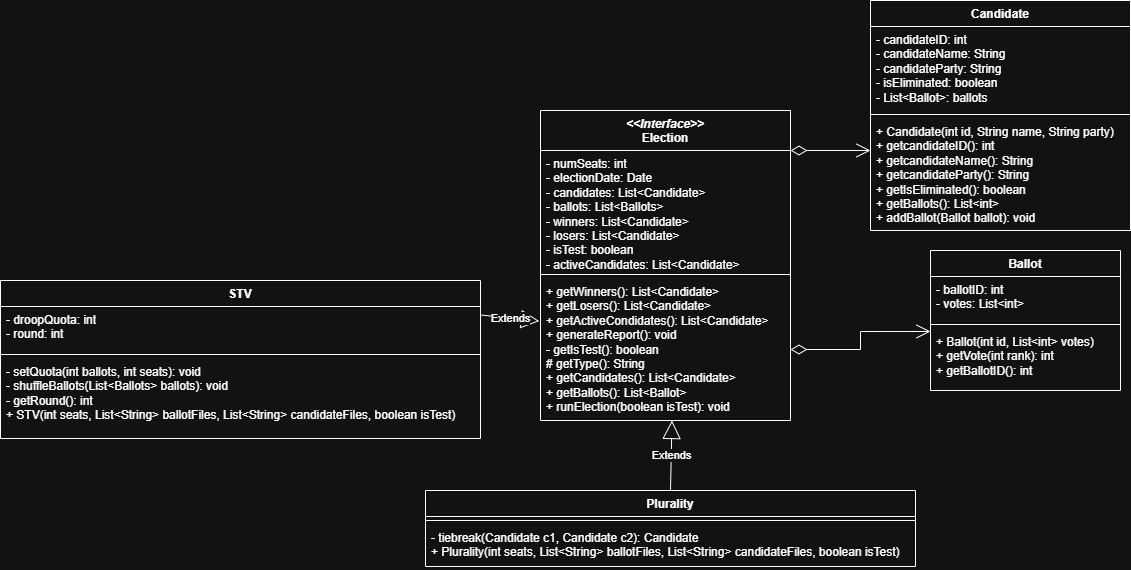

The diagram above was exported from draw.io. Its source (the exported page's mxGraphModel, read from the mxfile embedded in the PNG):
<mxGraphModel dx="2002" dy="623" grid="1" gridSize="10" guides="1" tooltips="1" connect="1" arrows="1" fold="1" page="1" pageScale="1" pageWidth="850" pageHeight="1100" math="0" shadow="0">
  <root>
    <mxCell id="0" />
    <mxCell id="1" parent="0" />
    <mxCell id="dmpTh9W-TbokfDmPqS2J-1" parent="1" style="swimlane;fontStyle=1;align=center;verticalAlign=top;childLayout=stackLayout;horizontal=1;startSize=26;horizontalStack=0;resizeParent=1;resizeParentMax=0;resizeLast=0;collapsible=1;marginBottom=0;whiteSpace=wrap;html=1;" value="Ballot" vertex="1">
      <mxGeometry height="140" width="190" x="710" y="610" as="geometry" />
    </mxCell>
    <mxCell id="dmpTh9W-TbokfDmPqS2J-2" parent="dmpTh9W-TbokfDmPqS2J-1" style="text;strokeColor=none;fillColor=none;align=left;verticalAlign=top;spacingLeft=4;spacingRight=4;overflow=hidden;rotatable=0;points=[[0,0.5],[1,0.5]];portConstraint=eastwest;whiteSpace=wrap;html=1;" value="&lt;div&gt;- ballotID: int&lt;/div&gt;&lt;div&gt;&lt;span style=&quot;background-color: transparent; color: light-dark(rgb(0, 0, 0), rgb(255, 255, 255));&quot;&gt;- votes: List&amp;lt;int&amp;gt;&lt;/span&gt;&lt;/div&gt;" vertex="1">
      <mxGeometry height="44" width="190" y="26" as="geometry" />
    </mxCell>
    <mxCell id="dmpTh9W-TbokfDmPqS2J-3" parent="dmpTh9W-TbokfDmPqS2J-1" style="line;strokeWidth=1;fillColor=none;align=left;verticalAlign=middle;spacingTop=-1;spacingLeft=3;spacingRight=3;rotatable=0;labelPosition=right;points=[];portConstraint=eastwest;strokeColor=inherit;" value="" vertex="1">
      <mxGeometry height="8" width="190" y="70" as="geometry" />
    </mxCell>
    <mxCell id="dmpTh9W-TbokfDmPqS2J-4" parent="dmpTh9W-TbokfDmPqS2J-1" style="text;strokeColor=none;fillColor=none;align=left;verticalAlign=top;spacingLeft=4;spacingRight=4;overflow=hidden;rotatable=0;points=[[0,0.5],[1,0.5]];portConstraint=eastwest;whiteSpace=wrap;html=1;" value="&lt;div&gt;+ Ballot(int id, List&amp;lt;int&amp;gt; votes)&lt;/div&gt;+ getVote(int rank): int&lt;div&gt;+ getBallotID(): int&lt;/div&gt;&lt;div&gt;&lt;br&gt;&lt;/div&gt;" vertex="1">
      <mxGeometry height="62" width="190" y="78" as="geometry" />
    </mxCell>
    <mxCell id="3gNKLqBUqv4nMegXIPu4-1" parent="1" style="swimlane;fontStyle=1;align=center;verticalAlign=top;childLayout=stackLayout;horizontal=1;startSize=40;horizontalStack=0;resizeParent=1;resizeParentMax=0;resizeLast=0;collapsible=1;marginBottom=0;whiteSpace=wrap;html=1;" value="&lt;div&gt;&lt;i&gt;&amp;lt;&amp;lt;Interface&amp;gt;&amp;gt;&lt;/i&gt;&lt;/div&gt;Election" vertex="1">
      <mxGeometry height="310" width="250" x="320" y="470" as="geometry" />
    </mxCell>
    <mxCell id="3gNKLqBUqv4nMegXIPu4-2" parent="3gNKLqBUqv4nMegXIPu4-1" style="text;strokeColor=none;fillColor=none;align=left;verticalAlign=top;spacingLeft=4;spacingRight=4;overflow=hidden;rotatable=0;points=[[0,0.5],[1,0.5]];portConstraint=eastwest;whiteSpace=wrap;html=1;" value="&lt;div&gt;- numSeats: int&lt;/div&gt;&lt;div&gt;&lt;span style=&quot;background-color: transparent; color: light-dark(rgb(0, 0, 0), rgb(255, 255, 255));&quot;&gt;- electionDate: Date&lt;/span&gt;&lt;/div&gt;&lt;div&gt;- candidates: List&amp;lt;Candidate&amp;gt;&lt;/div&gt;&lt;div&gt;- ballots: List&amp;lt;Ballots&amp;gt;&lt;/div&gt;&lt;div&gt;&lt;div&gt;- winners: &lt;span style=&quot;background-color: transparent; color: light-dark(rgb(0, 0, 0), rgb(255, 255, 255));&quot;&gt;List&amp;lt;Candidate&amp;gt;&lt;/span&gt;&lt;/div&gt;&lt;div&gt;- losers:&amp;nbsp;&lt;span style=&quot;background-color: transparent; color: light-dark(rgb(0, 0, 0), rgb(255, 255, 255));&quot;&gt;List&amp;lt;Candidate&amp;gt;&lt;/span&gt;&lt;/div&gt;&lt;/div&gt;&lt;div&gt;&lt;span style=&quot;background-color: transparent; color: light-dark(rgb(0, 0, 0), rgb(255, 255, 255));&quot;&gt;- isTest: boolean&lt;/span&gt;&lt;/div&gt;&lt;div&gt;- activeCandidates: List&amp;lt;Candidate&amp;gt;&amp;nbsp;&lt;span style=&quot;background-color: transparent; color: light-dark(rgb(0, 0, 0), rgb(255, 255, 255));&quot;&gt;&lt;/span&gt;&lt;/div&gt;" vertex="1">
      <mxGeometry height="120" width="250" y="40" as="geometry" />
    </mxCell>
    <mxCell id="3gNKLqBUqv4nMegXIPu4-3" parent="3gNKLqBUqv4nMegXIPu4-1" style="line;strokeWidth=1;fillColor=none;align=left;verticalAlign=middle;spacingTop=-1;spacingLeft=3;spacingRight=3;rotatable=0;labelPosition=right;points=[];portConstraint=eastwest;strokeColor=inherit;" value="" vertex="1">
      <mxGeometry height="8" width="250" y="160" as="geometry" />
    </mxCell>
    <mxCell id="3gNKLqBUqv4nMegXIPu4-4" parent="3gNKLqBUqv4nMegXIPu4-1" style="text;strokeColor=none;fillColor=none;align=left;verticalAlign=top;spacingLeft=4;spacingRight=4;overflow=hidden;rotatable=0;points=[[0,0.5],[1,0.5]];portConstraint=eastwest;whiteSpace=wrap;html=1;" value="&lt;div&gt;+ getWinners():&amp;nbsp;&lt;span style=&quot;background-color: transparent; color: light-dark(rgb(0, 0, 0), rgb(255, 255, 255));&quot;&gt;List&amp;lt;Candidate&amp;gt;&lt;/span&gt;&lt;/div&gt;&lt;div&gt;+ getLosers():&amp;nbsp;&lt;span style=&quot;background-color: transparent; color: light-dark(rgb(0, 0, 0), rgb(255, 255, 255));&quot;&gt;List&amp;lt;Candidate&amp;gt;&lt;/span&gt;&lt;/div&gt;&lt;div&gt;&lt;span style=&quot;background-color: transparent; color: light-dark(rgb(0, 0, 0), rgb(255, 255, 255));&quot;&gt;+ getActiveCondidates():&amp;nbsp;&lt;/span&gt;&lt;span style=&quot;background-color: transparent; color: light-dark(rgb(0, 0, 0), rgb(255, 255, 255));&quot;&gt;List&amp;lt;Candidate&amp;gt;&lt;/span&gt;&lt;/div&gt;&lt;div&gt;&lt;span style=&quot;background-color: transparent; color: light-dark(rgb(0, 0, 0), rgb(255, 255, 255));&quot;&gt;+ generateReport(): void&lt;/span&gt;&lt;/div&gt;&lt;div&gt;&lt;span style=&quot;background-color: transparent; color: light-dark(rgb(0, 0, 0), rgb(255, 255, 255));&quot;&gt;- getIsTest(): boolean&lt;/span&gt;&lt;/div&gt;&lt;div&gt;&lt;span style=&quot;background-color: transparent; color: light-dark(rgb(0, 0, 0), rgb(255, 255, 255));&quot;&gt;# getType(): String&lt;/span&gt;&lt;/div&gt;&lt;div&gt;&lt;span style=&quot;background-color: transparent; color: light-dark(rgb(0, 0, 0), rgb(255, 255, 255));&quot;&gt;+ getCandidates(): List&amp;lt;Candidate&amp;gt;&lt;/span&gt;&lt;/div&gt;&lt;div&gt;+ getBallots(): List&amp;lt;Ballot&amp;gt;&lt;/div&gt;&lt;div&gt;&lt;span style=&quot;background-color: transparent; color: light-dark(rgb(0, 0, 0), rgb(255, 255, 255));&quot;&gt;+ runElection(boolean isTest): void&lt;/span&gt;&lt;/div&gt;" vertex="1">
      <mxGeometry height="142" width="250" y="168" as="geometry" />
    </mxCell>
    <mxCell id="3gNKLqBUqv4nMegXIPu4-6" parent="1" style="swimlane;fontStyle=1;align=center;verticalAlign=top;childLayout=stackLayout;horizontal=1;startSize=26;horizontalStack=0;resizeParent=1;resizeParentMax=0;resizeLast=0;collapsible=1;marginBottom=0;whiteSpace=wrap;html=1;" value="Candidate" vertex="1">
      <mxGeometry height="230" width="260" x="650" y="360" as="geometry" />
    </mxCell>
    <mxCell id="3gNKLqBUqv4nMegXIPu4-7" parent="3gNKLqBUqv4nMegXIPu4-6" style="text;strokeColor=none;fillColor=none;align=left;verticalAlign=top;spacingLeft=4;spacingRight=4;overflow=hidden;rotatable=0;points=[[0,0.5],[1,0.5]];portConstraint=eastwest;whiteSpace=wrap;html=1;" value="&lt;div&gt;- candidateID: int&lt;/div&gt;&lt;div&gt;- candidateName: String&lt;/div&gt;&lt;div&gt;- candidateParty: String&lt;/div&gt;&lt;div&gt;- isEliminated: boolean&lt;/div&gt;&lt;div&gt;- List&amp;lt;Ballot&amp;gt;: ballots&lt;/div&gt;&lt;div&gt;&lt;br&gt;&lt;/div&gt;" vertex="1">
      <mxGeometry height="84" width="260" y="26" as="geometry" />
    </mxCell>
    <mxCell id="3gNKLqBUqv4nMegXIPu4-8" parent="3gNKLqBUqv4nMegXIPu4-6" style="line;strokeWidth=1;fillColor=none;align=left;verticalAlign=middle;spacingTop=-1;spacingLeft=3;spacingRight=3;rotatable=0;labelPosition=right;points=[];portConstraint=eastwest;strokeColor=inherit;" value="" vertex="1">
      <mxGeometry height="8" width="260" y="110" as="geometry" />
    </mxCell>
    <mxCell id="3gNKLqBUqv4nMegXIPu4-9" parent="3gNKLqBUqv4nMegXIPu4-6" style="text;strokeColor=none;fillColor=none;align=left;verticalAlign=top;spacingLeft=4;spacingRight=4;overflow=hidden;rotatable=0;points=[[0,0.5],[1,0.5]];portConstraint=eastwest;whiteSpace=wrap;html=1;" value="&lt;div&gt;+ Candidate(int id, String name, String party)&lt;/div&gt;+ getcandidateID(): int&lt;div&gt;+ getcandidateName(): String&lt;/div&gt;&lt;div&gt;+ getcandidateParty(): String&lt;/div&gt;&lt;div&gt;+ getIsEliminated(): boolean&lt;/div&gt;&lt;div&gt;+ getBallots(): List&amp;lt;int&amp;gt;&lt;/div&gt;&lt;div&gt;+ addBallot(Ballot ballot): void&lt;/div&gt;" vertex="1">
      <mxGeometry height="112" width="260" y="118" as="geometry" />
    </mxCell>
    <mxCell id="3gNKLqBUqv4nMegXIPu4-10" parent="1" style="swimlane;fontStyle=1;align=center;verticalAlign=top;childLayout=stackLayout;horizontal=1;startSize=26;horizontalStack=0;resizeParent=1;resizeParentMax=0;resizeLast=0;collapsible=1;marginBottom=0;whiteSpace=wrap;html=1;" value="STV" vertex="1">
      <mxGeometry height="158" width="480" x="-220" y="640" as="geometry" />
    </mxCell>
    <mxCell id="25Ky2fCrbsBbJz4hcObG-2" parent="3gNKLqBUqv4nMegXIPu4-10" style="text;strokeColor=none;fillColor=none;align=left;verticalAlign=top;spacingLeft=4;spacingRight=4;overflow=hidden;rotatable=0;points=[[0,0.5],[1,0.5]];portConstraint=eastwest;whiteSpace=wrap;html=1;" value="&lt;div&gt;- droopQuota: int&lt;/div&gt;&lt;div&gt;- round: int&lt;/div&gt;" vertex="1">
      <mxGeometry height="44" width="480" y="26" as="geometry" />
    </mxCell>
    <mxCell id="3gNKLqBUqv4nMegXIPu4-12" parent="3gNKLqBUqv4nMegXIPu4-10" style="line;strokeWidth=1;fillColor=none;align=left;verticalAlign=middle;spacingTop=-1;spacingLeft=3;spacingRight=3;rotatable=0;labelPosition=right;points=[];portConstraint=eastwest;strokeColor=inherit;" value="" vertex="1">
      <mxGeometry height="8" width="480" y="70" as="geometry" />
    </mxCell>
    <mxCell id="3gNKLqBUqv4nMegXIPu4-13" parent="3gNKLqBUqv4nMegXIPu4-10" style="text;strokeColor=none;fillColor=none;align=left;verticalAlign=top;spacingLeft=4;spacingRight=4;overflow=hidden;rotatable=0;points=[[0,0.5],[1,0.5]];portConstraint=eastwest;whiteSpace=wrap;html=1;" value="- setQuota(int ballots, int seats): void&lt;div&gt;- shuffleBallots(List&amp;lt;Ballots&amp;gt; ballots): void&lt;/div&gt;&lt;div&gt;- getRound(): int&lt;/div&gt;&lt;div&gt;+ STV(int seats, List&amp;lt;String&amp;gt; ballotFiles, List&amp;lt;String&amp;gt; candidateFiles, boolean isTest)&amp;nbsp;&lt;/div&gt;" vertex="1">
      <mxGeometry height="80" width="480" y="78" as="geometry" />
    </mxCell>
    <mxCell id="dmpTh9W-TbokfDmPqS2J-23" edge="1" parent="1" source="3gNKLqBUqv4nMegXIPu4-4" style="endArrow=open;html=1;endSize=12;startArrow=diamondThin;startSize=14;startFill=0;edgeStyle=orthogonalEdgeStyle;align=left;verticalAlign=bottom;rounded=0;entryX=0;entryY=0.048;entryDx=0;entryDy=0;entryPerimeter=0;exitX=1;exitY=0.5;exitDx=0;exitDy=0;" target="dmpTh9W-TbokfDmPqS2J-4" value="">
      <mxGeometry relative="1" x="-1" y="3" as="geometry">
        <mxPoint x="540" y="700" as="sourcePoint" />
        <mxPoint x="670" y="700" as="targetPoint" />
      </mxGeometry>
    </mxCell>
    <mxCell id="dmpTh9W-TbokfDmPqS2J-24" edge="1" parent="1" style="endArrow=open;html=1;endSize=12;startArrow=diamondThin;startSize=14;startFill=0;edgeStyle=orthogonalEdgeStyle;align=left;verticalAlign=bottom;rounded=0;" value="">
      <mxGeometry relative="1" x="-1" y="3" as="geometry">
        <mxPoint x="570" y="510" as="sourcePoint" />
        <mxPoint x="650" y="510" as="targetPoint" />
      </mxGeometry>
    </mxCell>
    <mxCell id="ThLd6ORJmS1L3q9Vxo9A-1" edge="1" parent="1" source="25Ky2fCrbsBbJz4hcObG-2" style="endArrow=block;endSize=16;endFill=0;html=1;rounded=0;exitX=1.002;exitY=0.195;exitDx=0;exitDy=0;entryX=-0.005;entryY=0.3;entryDx=0;entryDy=0;entryPerimeter=0;exitPerimeter=0;" target="3gNKLqBUqv4nMegXIPu4-4" value="Extends">
      <mxGeometry relative="1" width="160" as="geometry">
        <mxPoint x="75" y="649.5" as="sourcePoint" />
        <mxPoint x="235" y="649.5" as="targetPoint" />
      </mxGeometry>
    </mxCell>
    <mxCell id="ThLd6ORJmS1L3q9Vxo9A-2" edge="1" parent="1" source="ThLd6ORJmS1L3q9Vxo9A-4" style="endArrow=block;endSize=16;endFill=0;html=1;rounded=0;exitX=0.5;exitY=0;exitDx=0;exitDy=0;entryX=0.526;entryY=1;entryDx=0;entryDy=0;entryPerimeter=0;" target="3gNKLqBUqv4nMegXIPu4-4" value="Extends">
      <mxGeometry relative="1" width="160" as="geometry">
        <mxPoint x="427.4100000000001" y="865.344" as="sourcePoint" />
        <mxPoint x="812" y="750" as="targetPoint" />
      </mxGeometry>
    </mxCell>
    <mxCell id="ThLd6ORJmS1L3q9Vxo9A-4" parent="1" style="swimlane;fontStyle=1;align=center;verticalAlign=top;childLayout=stackLayout;horizontal=1;startSize=26;horizontalStack=0;resizeParent=1;resizeParentMax=0;resizeLast=0;collapsible=1;marginBottom=0;whiteSpace=wrap;html=1;" value="Plurality" vertex="1">
      <mxGeometry height="76" width="490" x="205" y="850" as="geometry" />
    </mxCell>
    <mxCell id="ThLd6ORJmS1L3q9Vxo9A-6" parent="ThLd6ORJmS1L3q9Vxo9A-4" style="line;strokeWidth=1;fillColor=none;align=left;verticalAlign=middle;spacingTop=-1;spacingLeft=3;spacingRight=3;rotatable=0;labelPosition=right;points=[];portConstraint=eastwest;strokeColor=inherit;" value="" vertex="1">
      <mxGeometry height="8" width="490" y="26" as="geometry" />
    </mxCell>
    <mxCell id="ThLd6ORJmS1L3q9Vxo9A-7" parent="ThLd6ORJmS1L3q9Vxo9A-4" style="text;strokeColor=none;fillColor=none;align=left;verticalAlign=top;spacingLeft=4;spacingRight=4;overflow=hidden;rotatable=0;points=[[0,0.5],[1,0.5]];portConstraint=eastwest;whiteSpace=wrap;html=1;" value="- tiebreak(Candidate c1, Candidate c2): Candidate&lt;div&gt;+ Plurality(int seats, List&amp;lt;String&amp;gt; ballotFiles, List&amp;lt;String&amp;gt; candidateFiles, boolean isTest)&lt;/div&gt;" vertex="1">
      <mxGeometry height="42" width="490" y="34" as="geometry" />
    </mxCell>
  </root>
</mxGraphModel>